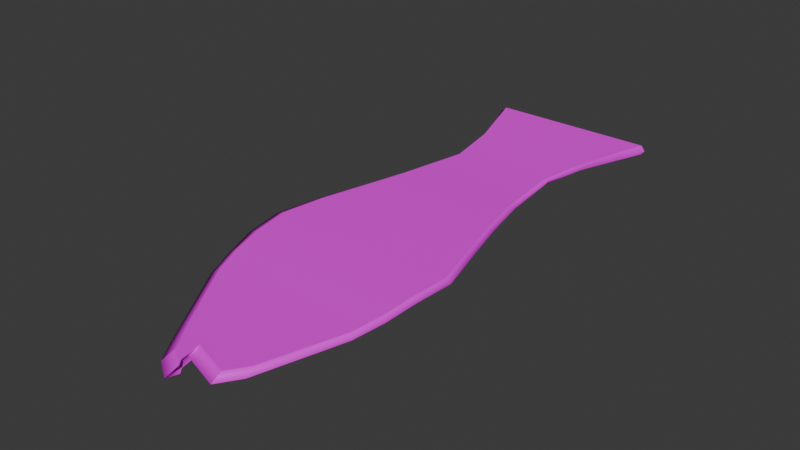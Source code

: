 # Source: PeineMalo.blend  (saved by Blender 4.1.24; exported with 4.5.12 LTS)
import bpy
from mathutils import Matrix  # noqa: F401  (used for matrix-valued properties, if any)

bpy.ops.wm.read_factory_settings(use_empty=True)
scene = bpy.context.scene
scene.name = 'Scene'

# ---- collections
col_collection = bpy.data.collections.new('Collection'); scene.collection.children.link(col_collection)

# ---- images (referenced by path relative to the original .blend; pixels are not part of the script)
import os
ASSET_DIR = os.environ.get("B2B_ASSET_DIR", "")  # directory of the original .blend (textures are referenced by path, not embedded)
HERE = os.path.dirname(os.path.abspath(__file__))  # packed textures are extracted next to this script under _unpacked/

def load_image(name, relpath, width, height, colorspace="sRGB"):
    """Load a texture the original file referenced (path relative to the .blend, or extracted next to this script)."""
    p = next((c for c in (os.path.join(HERE, relpath), os.path.join(ASSET_DIR, relpath)) if relpath and os.path.exists(c)), "")
    if p:
        img = bpy.data.images.load(p, check_existing=True)
        img.name = name
    else:  # same state as the original file: an image datablock whose file is absent (Cycles renders it pink)
        img = bpy.data.images.new(name, width, height)
        img.source = "FILE"
        img.filepath = "//" + (relpath or name)
    img.colorspace_settings.name = colorspace
    return img
img_peine_feo_png = load_image('Peine Feo.png', 'Peine Feo.png', 1024, 1024, 'sRGB')

# ---- materials (node trees are filled in below, after node groups)
mat_material = bpy.data.materials.new('Material')
mat_material.alpha_threshold = 0.0
mat_material.use_transparent_shadow = False
mat_material.roughness = 0.5
mat_material.line_color = (0.0, 0.0, 0.0, 1.0)

# ---- material node trees
mat_material.use_nodes = True; mat_material.node_tree.nodes.clear()
_N = mat_material.node_tree.nodes; _L = mat_material.node_tree.links
n0 = _N.new('ShaderNodeOutputMaterial'); n0.name = 'Material Output'; n0.location = (300, 300)
n1 = _N.new('ShaderNodeBsdfPrincipled'); n1.name = 'Principled BSDF'; n1.location = (10, 300)
n1.inputs[3].default_value = 1.45
n2 = _N.new('ShaderNodeTexImage'); n2.name = 'Image Texture'; n2.location = (-280, 280)
n2.image = img_peine_feo_png
n2.interpolation = 'Closest'
_L.new(n1.outputs[0], n0.inputs[0])
_L.new(n2.outputs[0], n1.inputs[0])
n0.is_active_output = True

# ---- world
world_world = bpy.data.worlds.new('World'); scene.world = world_world
world_world.use_nodes = True; world_world.node_tree.nodes.clear()
_N = world_world.node_tree.nodes; _L = world_world.node_tree.links
n0 = _N.new('ShaderNodeOutputWorld'); n0.name = 'World Output'; n0.location = (300, 300)
n1 = _N.new('ShaderNodeBackground'); n1.name = 'Background'; n1.location = (10, 300)
n1.inputs[0].default_value = (0.05088, 0.05088, 0.05088, 1.0)
_L.new(n1.outputs[0], n0.inputs[0])
n0.is_active_output = True
world_world.color = (0.05088, 0.05088, 0.05088)
world_world.use_sun_shadow = False
world_world.sun_shadow_jitter_overblur = 0.0

# ---- meshes
me_cube_001 = bpy.data.meshes.new('Cube.001')
me_cube_001.from_pydata([(-0.01483, -2.405, -0.06042), (-0.013, -2.417, 0.4807), (-0.02535, 1.382, -0.607), (-0.02533, 1.382, 0.607), (0.0372, -2.404, -0.06042), (0.0385, -2.417, 0.4807), (0.04439, 1.382, -0.607), (0.04418, 1.382, 0.607), (-0.01582, 0.8375, -0.4259), (-0.007931, 0.4343, -0.3567), (-0.0217, -0.09577, -0.4331), (-0.02203, -1.092, -0.6432), (-0.01102, -1.849, -0.4118), (-0.01099, -1.855, 0.6475), (-0.02383, -1.092, 0.6954), (-0.01947, -0.09318, 0.4331), (-0.002648, 0.4343, 0.3567), (-0.01307, 0.8376, 0.4259), (0.02981, -1.847, -0.4118), (0.02474, -1.092, -0.6684), (0.02933, -0.09512, -0.4331), (0.0341, 0.4343, -0.3567), (0.0407, 0.8375, -0.4259), (0.03566, 0.8374, 0.4259), (0.03797, 0.4343, 0.3567), (0.02652, -0.0932, 0.4331), (0.02849, -1.092, 0.6954), (0.02911, -1.855, 0.6475), (-0.02327, -0.4291, -0.5103), (-0.02181, -0.7649, -0.596), (-0.02379, -0.7639, 0.603), (-0.02118, -0.4265, 0.5103), (0.02039, -0.7649, -0.6018), (0.02295, -0.4285, -0.5103), (0.02027, -0.4266, 0.5103), (0.02309, -0.764, 0.603), (-0.02308, -1.375, -0.5879), (-0.01713, -1.625, -0.5081), (-0.01699, -1.627, 0.675), (-0.02303, -1.375, 0.6791), (0.02824, -1.624, -0.5081), (0.02878, -1.375, -0.6168), (0.029, -1.375, 0.6795), (0.02801, -1.627, 0.6752), (-0.01745, -2.573, 0.05678), (0.03453, -2.573, 0.05678), (-0.01508, -2.463, 0.1199), (0.03675, -2.463, 0.1199), (-0.01459, -2.554, 0.3906), (0.03715, -2.554, 0.3906), (-0.018, -2.661, 0.191), (0.03401, -2.661, 0.191), (-0.01738, -2.619, 0.1569), (0.0346, -2.619, 0.1569), (0.009472, 1.375, -0.6475), (0.009307, 1.375, 0.6393), (0.01045, -2.486, -0.06816), (0.01219, -2.496, 0.5054), (0.009345, 0.9456, 0.4473), (0.01956, 0.5163, 0.374), (0.00394, -0.03442, 0.4549), (0.002364, -1.09, 0.733), (0.01147, -1.895, 0.6822), (0.01119, 0.9456, -0.4555), (0.0122, 0.5163, -0.3822), (0.004488, -0.03651, -0.4632), (0.0007631, -1.089, -0.6993), (0.01169, -1.889, -0.4406), (-0.0003984, -0.3878, -0.5451), (-0.001272, -0.7428, -0.6389), (-0.0009503, -0.3859, 0.5368), (-0.0006628, -0.7429, 0.635), (0.002812, -1.391, -0.6425), (0.006849, -1.654, -0.5426), (0.003032, -1.391, 0.7159), (0.006834, -1.656, 0.7114), (0.006474, -2.672, 0.05606), (0.009631, -2.55, 0.123), (0.009737, -2.646, 0.4099), (0.005798, -2.767, 0.1983), (0.006401, -2.721, 0.1621)], [], [(8, 17, 3, 2), (54, 55, 7, 6), (18, 27, 5, 4), (77, 47, 49, 78), (67, 18, 4, 56), (62, 13, 1, 57), (55, 3, 17, 58), (58, 17, 16, 59), (59, 16, 15, 60), (71, 30, 14, 61), (75, 38, 13, 62), (54, 6, 22, 63), (63, 22, 21, 64), (64, 21, 20, 65), (69, 32, 19, 66), (73, 40, 18, 67), (6, 7, 23, 22), (22, 23, 24, 21), (21, 24, 25, 20), (32, 35, 26, 19), (40, 43, 27, 18), (0, 1, 13, 12), (36, 39, 14, 11), (28, 31, 15, 10), (10, 15, 16, 9), (9, 16, 17, 8), (11, 14, 30, 29), (29, 30, 31, 28), (20, 25, 34, 33), (33, 34, 35, 32), (65, 20, 33, 68), (68, 33, 32, 69), (60, 15, 31, 70), (70, 31, 30, 71), (12, 13, 38, 37), (37, 38, 39, 36), (19, 26, 42, 41), (41, 42, 43, 40), (66, 19, 41, 72), (72, 41, 40, 73), (61, 14, 39, 74), (74, 39, 38, 75), (56, 4, 45, 76), (44, 50, 52), (78, 49, 5, 57), (46, 48, 1), (0, 46, 1), (49, 47, 5), (45, 4, 47), (44, 46, 0), (79, 51, 53, 80), (76, 45, 51, 79), (45, 47, 53), (77, 46, 52, 80), (51, 45, 53), (46, 44, 52), (47, 4, 5), (47, 77, 80, 53), (44, 76, 79, 50), (50, 79, 80, 52), (48, 78, 57, 1), (0, 56, 76, 44), (42, 74, 75, 43), (26, 61, 74, 42), (36, 72, 73, 37), (11, 66, 72, 36), (34, 70, 71, 35), (25, 60, 70, 34), (28, 68, 69, 29), (10, 65, 68, 28), (37, 73, 67, 12), (29, 69, 66, 11), (9, 64, 65, 10), (8, 63, 64, 9), (2, 54, 63, 8), (43, 75, 62, 27), (35, 71, 61, 26), (24, 59, 60, 25), (23, 58, 59, 24), (7, 55, 58, 23), (27, 62, 57, 5), (12, 67, 56, 0), (46, 77, 78, 48), (2, 3, 55, 54)])
me_cube_001.polygons.foreach_set('use_smooth', [True] * 84)
_k = set([(0, 12), (0, 44), (1, 13), (1, 48), (2, 3), (2, 8), (2, 54), (3, 17), (3, 55), (4, 18), (4, 45), (5, 27), (5, 49), (6, 7), (6, 22), (6, 54), (7, 23), (7, 55), (8, 9), (9, 10), (10, 28), (11, 29), (11, 36), (12, 37), (13, 38), (14, 30), (14, 39), (15, 16), (15, 31), (16, 17), (18, 40), (19, 32), (19, 41), (20, 21), (20, 33), (21, 22), (23, 24), (24, 25), (25, 34), (26, 35), (26, 42), (27, 43), (28, 29), (30, 31), (32, 33), (34, 35), (36, 37), (38, 39), (40, 41), (42, 43), (44, 50), (44, 76), (45, 51), (45, 76), (46, 48), (46, 52), (46, 77), (47, 49), (47, 53), (47, 77), (48, 78), (49, 78), (50, 52), (50, 79), (51, 53), (51, 79)])
me_cube_001.attributes.new('sharp_edge', 'BOOLEAN', 'EDGE').data.foreach_set('value', [ (min(e.vertices), max(e.vertices)) in _k for e in me_cube_001.edges])
_uv = me_cube_001.uv_layers.new(name='UVMap')
_uv.uv.foreach_set('vector', [0.1513, 0.1831, 0.1615, 0.7315, 0.03521, 0.852, 0.01657, 0.06621, 0.02423, 0.03628, 0.04344, 0.8585, 0.04759, 0.8255, 0.02989, 0.06008, 0.7875, 0.174, 0.7829, 0.8421, 0.9113, 0.7339, 0.9136, 0.3959, 0.9502, 0.5183, 0.9255, 0.5097, 0.9437, 0.6781, 0.9694, 0.6986, 0.7996, 0.1573, 0.7875, 0.174, 0.9136, 0.3959, 0.9371, 0.3963, 0.7938, 0.87, 0.7873, 0.8576, 0.9194, 0.7517, 0.9332, 0.7579, 0.04344, 0.8585, 0.03521, 0.852, 0.1615, 0.7315, 0.1398, 0.7377, 0.1398, 0.7377, 0.1615, 0.7315, 0.2558, 0.6828, 0.2392, 0.6867, 0.2392, 0.6867, 0.2558, 0.6828, 0.378, 0.7342, 0.3657, 0.74, 0.5297, 0.8506, 0.5348, 0.8395, 0.6111, 0.8958, 0.6094, 0.9083, 0.7392, 0.8908, 0.7348, 0.878, 0.7873, 0.8576, 0.7938, 0.87, 0.02423, 0.03628, 0.02989, 0.06008, 0.159, 0.1756, 0.1291, 0.1606, 0.1291, 0.1606, 0.159, 0.1756, 0.2532, 0.2194, 0.2314, 0.2064, 0.2314, 0.2064, 0.2532, 0.2194, 0.3763, 0.1682, 0.361, 0.1519, 0.5284, 0.03298, 0.5335, 0.05574, 0.6108, 0.009946, 0.6112, -0.008986, 0.745, 0.09188, 0.7358, 0.1125, 0.7875, 0.174, 0.7996, 0.1573, 0.02989, 0.06008, 0.04759, 0.8255, 0.1679, 0.715, 0.159, 0.1756, 0.159, 0.1756, 0.1679, 0.715, 0.2597, 0.6697, 0.2532, 0.2194, 0.2532, 0.2194, 0.2597, 0.6697, 0.3802, 0.7185, 0.3763, 0.1682, 0.5335, 0.05574, 0.5343, 0.8217, 0.609, 0.8749, 0.6108, 0.009946, 0.7358, 0.1125, 0.7309, 0.8604, 0.7829, 0.8421, 0.7875, 0.174, 0.9221, 0.4072, 0.9194, 0.7517, 0.7873, 0.8576, 0.7925, 0.1794, 0.681, 0.06594, 0.6769, 0.884, 0.6111, 0.8958, 0.6127, 0.03005, 0.4534, 0.1221, 0.456, 0.7819, 0.378, 0.7342, 0.3738, 0.1748, 0.3738, 0.1748, 0.378, 0.7342, 0.2558, 0.6828, 0.249, 0.2257, 0.249, 0.2257, 0.2558, 0.6828, 0.1615, 0.7315, 0.1513, 0.1831, 0.6127, 0.03005, 0.6111, 0.8958, 0.5348, 0.8395, 0.534, 0.0632, 0.534, 0.0632, 0.5348, 0.8395, 0.456, 0.7819, 0.4534, 0.1221, 0.3763, 0.1682, 0.3802, 0.7185, 0.4568, 0.7671, 0.4542, 0.117, 0.4542, 0.117, 0.4568, 0.7671, 0.5343, 0.8217, 0.5335, 0.05574, 0.361, 0.1519, 0.3763, 0.1682, 0.4542, 0.117, 0.4439, 0.09684, 0.4439, 0.09684, 0.4542, 0.117, 0.5335, 0.05574, 0.5284, 0.03298, 0.3657, 0.74, 0.378, 0.7342, 0.456, 0.7819, 0.4471, 0.7913, 0.4471, 0.7913, 0.456, 0.7819, 0.5348, 0.8395, 0.5297, 0.8506, 0.7925, 0.1794, 0.7873, 0.8576, 0.7348, 0.878, 0.7402, 0.1174, 0.7402, 0.1174, 0.7348, 0.878, 0.6769, 0.884, 0.681, 0.06594, 0.6108, 0.009946, 0.609, 0.8749, 0.6735, 0.8638, 0.6775, 0.04236, 0.6775, 0.04236, 0.6735, 0.8638, 0.7309, 0.8604, 0.7358, 0.1125, 0.6112, -0.008986, 0.6108, 0.009946, 0.6775, 0.04236, 0.683, 0.02726, 0.683, 0.02726, 0.6775, 0.04236, 0.7358, 0.1125, 0.745, 0.09188, 0.6094, 0.9083, 0.6111, 0.8958, 0.6769, 0.884, 0.6785, 0.8963, 0.6785, 0.8963, 0.6769, 0.884, 0.7348, 0.878, 0.7392, 0.8908, 0.9371, 0.3963, 0.9136, 0.3959, 0.9519, 0.47, 0.9799, 0.4759, 0.961, 0.4828, 0.9805, 0.5687, 0.9708, 0.5468, 0.9694, 0.6986, 0.9437, 0.6781, 0.9113, 0.7339, 0.9332, 0.7579, 0.9341, 0.5232, 0.9525, 0.6949, 0.9194, 0.7517, 0.9221, 0.4072, 0.9341, 0.5232, 0.9194, 0.7517, 0.9437, 0.6781, 0.9255, 0.5097, 0.9113, 0.7339, 0.9519, 0.47, 0.9136, 0.3959, 0.9255, 0.5097, 0.961, 0.4828, 0.9341, 0.5232, 0.9221, 0.4072, 1.0, 0.5661, 0.971, 0.5542, 0.9616, 0.5328, 0.9902, 0.5432, 0.9799, 0.4759, 0.9519, 0.47, 0.971, 0.5542, 1.0, 0.5661, 0.9519, 0.47, 0.9255, 0.5097, 0.9616, 0.5328, 0.9502, 0.5183, 0.9341, 0.5232, 0.9708, 0.5468, 0.9902, 0.5432, 0.971, 0.5542, 0.9519, 0.47, 0.9616, 0.5328, 0.9341, 0.5232, 0.961, 0.4828, 0.9708, 0.5468, 0.9255, 0.5097, 0.9136, 0.3959, 0.9113, 0.7339, 0.9255, 0.5097, 0.9502, 0.5183, 0.9902, 0.5432, 0.9616, 0.5328, 0.961, 0.4828, 0.9799, 0.4759, 1.0, 0.5661, 0.9805, 0.5687, 0.9805, 0.5687, 1.0, 0.5661, 0.9902, 0.5432, 0.9708, 0.5468, 0.9525, 0.6949, 0.9694, 0.6986, 0.9332, 0.7579, 0.9194, 0.7517, 0.9221, 0.4072, 0.9371, 0.3963, 0.9799, 0.4759, 0.961, 0.4828, 0.6735, 0.8638, 0.6785, 0.8963, 0.7392, 0.8908, 0.7309, 0.8604, 0.609, 0.8749, 0.6094, 0.9083, 0.6785, 0.8963, 0.6735, 0.8638, 0.681, 0.06594, 0.683, 0.02726, 0.745, 0.09188, 0.7402, 0.1174, 0.6127, 0.03005, 0.6112, -0.008986, 0.683, 0.02726, 0.681, 0.06594, 0.4568, 0.7671, 0.4471, 0.7913, 0.5297, 0.8506, 0.5343, 0.8217, 0.3802, 0.7185, 0.3657, 0.74, 0.4471, 0.7913, 0.4568, 0.7671, 0.4534, 0.1221, 0.4439, 0.09684, 0.5284, 0.03298, 0.534, 0.0632, 0.3738, 0.1748, 0.361, 0.1519, 0.4439, 0.09684, 0.4534, 0.1221, 0.7402, 0.1174, 0.745, 0.09188, 0.7996, 0.1573, 0.7925, 0.1794, 0.534, 0.0632, 0.5284, 0.03298, 0.6112, -0.008986, 0.6127, 0.03005, 0.249, 0.2257, 0.2314, 0.2064, 0.361, 0.1519, 0.3738, 0.1748, 0.1513, 0.1831, 0.1291, 0.1606, 0.2314, 0.2064, 0.249, 0.2257, 0.01657, 0.06621, 0.02423, 0.03628, 0.1291, 0.1606, 0.1513, 0.1831, 0.7309, 0.8604, 0.7392, 0.8908, 0.7938, 0.87, 0.7829, 0.8421, 0.5343, 0.8217, 0.5297, 0.8506, 0.6094, 0.9083, 0.609, 0.8749, 0.2597, 0.6697, 0.2392, 0.6867, 0.3657, 0.74, 0.3802, 0.7185, 0.1679, 0.715, 0.1398, 0.7377, 0.2392, 0.6867, 0.2597, 0.6697, 0.04759, 0.8255, 0.04344, 0.8585, 0.1398, 0.7377, 0.1679, 0.715, 0.7829, 0.8421, 0.7938, 0.87, 0.9332, 0.7579, 0.9113, 0.7339, 0.7925, 0.1794, 0.7996, 0.1573, 0.9371, 0.3963, 0.9221, 0.4072, 0.9341, 0.5232, 0.9502, 0.5183, 0.9694, 0.6986, 0.9525, 0.6949, 0.01657, 0.06621, 0.03521, 0.852, 0.04344, 0.8585, 0.02423, 0.03628])
me_cube_001.materials.append(mat_material)
me_cube_001.update()

# ---- objects
ob_cube = bpy.data.objects.new('Cube', me_cube_001)

# ---- transforms, parenting, visibility, modifiers, constraints
ob_cube.location = (0.0, 0.0, 0.0)
ob_cube.rotation_euler = (-0.0, 1.571, 0.0)

# ---- collection membership
col_collection.objects.link(ob_cube)

# ---- scene / render settings (as saved in the file)
scene.frame_start = 1; scene.frame_end = 250; scene.frame_set(1)
scene.render.engine = 'BLENDER_EEVEE_NEXT'
scene.cycles.sampling_pattern = 'TABULATED_SOBOL'
scene.eevee.ray_tracing_options.trace_max_roughness = 0.0
bpy.context.view_layer.update()

# ---- added for rendering (the .blend has no active camera and no usable light): camera, sun
cam_auto = bpy.data.cameras.new('AutoCamera')
cam_auto.lens = 50.0
cam_auto.sensor_width = 36.0
cam_auto.clip_end = 1000.0
ob_auto_camera = bpy.data.objects.new('AutoCamera', cam_auto)
scene.collection.objects.link(ob_auto_camera)
ob_auto_camera.location = (4.07791, -5.56557, 3.23933)
ob_auto_camera.rotation_euler = (1.09748, -7.21219e-08, 0.694738)
scene.camera = ob_auto_camera
light_auto_sun = bpy.data.lights.new('AutoSun', 'SUN')
light_auto_sun.energy = 3.0
light_auto_sun.angle = 0.0523599
ob_auto_sun = bpy.data.objects.new('AutoSun', light_auto_sun)
scene.collection.objects.link(ob_auto_sun)
ob_auto_sun.rotation_euler = (0.872665, 0.174533, 0.523599)
bpy.context.view_layer.update()

